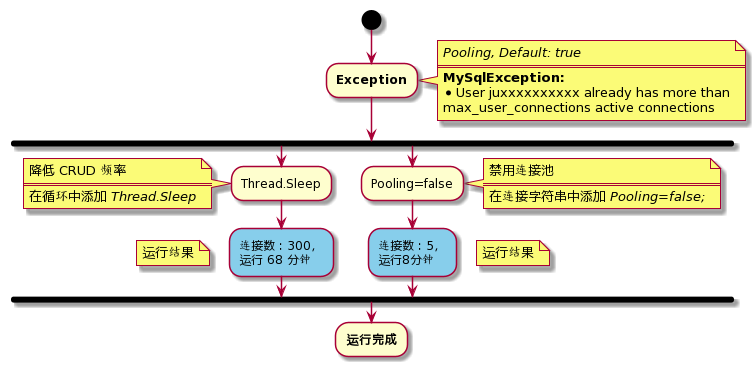

The diagram above was rendered by PlantUML. Its source (embedded in the PNG):
@startuml
start
:<b>Exception</b>;
note right
//Pooling, Default: true//
====
<b>MySqlException:</b>
* User juxxxxxxxxxx already has more than 
max_user_connections active connections
end note

fork
:Thread.Sleep;
note left
降低 CRUD 频率
====
在循环中添加 //Thread.Sleep//
end note

#SkyBlue:连接数：300，
运行 68 分钟;
floating note left: 运行结果

fork again
:Pooling=false;
note right
禁用连接池
====
在连接字符串中添加 //Pooling=false;//
end note
#SkyBlue:连接数：5，
运行8分钟;
floating note right: 运行结果
endfork

:<b>运行完成</b>;
@enduml